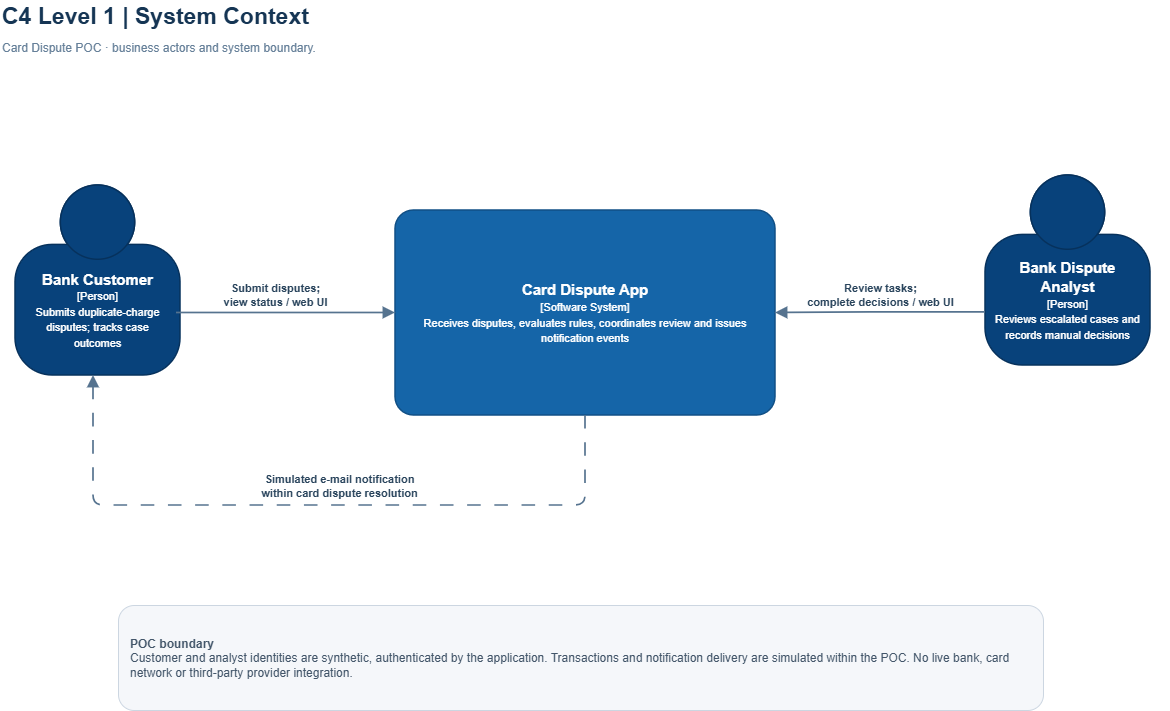

The diagram above was exported from draw.io. Its source (the exported page's mxGraphModel, read from the mxfile embedded in the PNG):
<mxGraphModel dx="1653" dy="743" grid="1" gridSize="10" guides="1" tooltips="1" connect="1" arrows="1" fold="1" page="1" pageScale="1" pageWidth="1250" pageHeight="790" math="0" shadow="0">
  <root>
    <mxCell id="0" />
    <mxCell id="1" parent="0" />
    <mxCell id="title" parent="1" style="text;html=1;whiteSpace=wrap;align=left;verticalAlign=middle;fontSize=23;fontFamily=Arial;fontColor=#153554;" value="&lt;b&gt;C4 Level 1 | System Context&lt;/b&gt;&lt;br&gt;&lt;font style=&quot;font-size: 12px; color: rgb(102, 128, 153);&quot;&gt;Card Dispute POC · business actors and system boundary.&lt;/font&gt;" vertex="1">
      <mxGeometry height="60" width="1170" x="45" y="15" as="geometry" />
    </mxCell>
    <mxCell id="customer" parent="1" style="whiteSpace=wrap;html=1;align=center;verticalAlign=middle;spacing=8;fontFamily=Arial;fontSize=12;fontColor=#ffffff;strokeWidth=1.5;shadow=0;shape=mxgraph.c4.person2;fillColor=#08427B;strokeColor=#06315C;" value="&lt;div style=&quot;font-family:Arial;line-height:1.3&quot;&gt;&lt;b style=&quot;font-size:15px&quot;&gt;Bank Customer&lt;/b&gt;&lt;br&gt;&lt;span style=&quot;font-size:11px&quot;&gt;[Person]&lt;/span&gt;&lt;br&gt;&lt;span style=&quot;font-size:11px&quot;&gt;Submits duplicate-charge disputes; tracks case outcomes&lt;/span&gt;&lt;/div&gt;" vertex="1">
      <mxGeometry height="190" width="165" x="60" y="200" as="geometry" />
    </mxCell>
    <mxCell id="system" parent="1" style="whiteSpace=wrap;html=1;align=center;verticalAlign=middle;spacing=8;fontFamily=Arial;fontSize=12;fontColor=#ffffff;strokeWidth=1.5;shadow=0;rounded=1;arcSize=9;fillColor=#1565A8;strokeColor=#104F85;" value="&lt;div style=&quot;font-family:Arial;line-height:1.3&quot;&gt;&lt;b style=&quot;font-size:15px&quot;&gt;Card Dispute App&lt;/b&gt;&lt;br&gt;&lt;span style=&quot;font-size:11px&quot;&gt;[Software System]&lt;/span&gt;&lt;br&gt;&lt;span style=&quot;font-size:11px&quot;&gt;Receives disputes, evaluates rules, coordinates review and issues notification events&lt;/span&gt;&lt;/div&gt;" vertex="1">
      <mxGeometry height="205" width="380" x="440" y="225" as="geometry" />
    </mxCell>
    <mxCell id="analyst" parent="1" style="whiteSpace=wrap;html=1;align=center;verticalAlign=middle;spacing=8;fontFamily=Arial;fontSize=12;fontColor=#ffffff;strokeWidth=1.5;shadow=0;shape=mxgraph.c4.person2;fillColor=#08427B;strokeColor=#06315C;" value="&lt;div style=&quot;font-family:Arial;line-height:1.3&quot;&gt;&lt;b style=&quot;font-size:15px&quot;&gt;Bank Dispute Analyst&lt;/b&gt;&lt;br&gt;&lt;span style=&quot;font-size:11px&quot;&gt;[Person]&lt;/span&gt;&lt;br&gt;&lt;span style=&quot;font-size:11px&quot;&gt;Reviews escalated cases and records manual decisions&lt;/span&gt;&lt;/div&gt;" vertex="1">
      <mxGeometry height="190" width="165" x="1030" y="190" as="geometry" />
    </mxCell>
    <mxCell id="c-e1" edge="1" parent="1" source="customer" style="edgeStyle=orthogonalEdgeStyle;rounded=1;orthogonalLoop=1;jettySize=auto;html=1;endArrow=block;endFill=1;endSize=8;strokeColor=#56738F;strokeWidth=1.7;fontColor=#29445C;fontFamily=Arial;fontSize=11;labelBackgroundColor=#FFFFFF;exitX=0.976;exitY=0.671;exitDx=0;exitDy=0;exitPerimeter=0;fontStyle=1" target="system" value="Submit disputes;&lt;br&gt;view status / web UI">
      <mxGeometry relative="1" x="-0.0961" y="17" as="geometry">
        <mxPoint as="offset" />
      </mxGeometry>
    </mxCell>
    <mxCell id="c-e2" edge="1" parent="1" source="analyst" style="edgeStyle=orthogonalEdgeStyle;rounded=1;orthogonalLoop=1;jettySize=auto;html=1;endArrow=block;endFill=1;endSize=8;strokeColor=#56738F;strokeWidth=1.7;fontColor=#29445C;fontFamily=Arial;fontSize=11;labelBackgroundColor=#FFFFFF;exitX=0;exitY=0.72;fontStyle=1" target="system" value="Review tasks;&lt;br&gt;complete decisions / web UI">
      <mxGeometry relative="1" x="-0.0027" y="-17" as="geometry">
        <mxPoint x="17" y="-17" as="offset" />
      </mxGeometry>
    </mxCell>
    <mxCell id="context-note" parent="1" style="rounded=1;whiteSpace=wrap;html=1;align=left;verticalAlign=middle;spacing=12;fontColor=#43566A;fontSize=12;fontFamily=Arial;fillColor=#F5F7FA;strokeColor=#CCD6E1;" value="&lt;b&gt;POC boundary&lt;/b&gt;&lt;br&gt;Customer and analyst identities are synthetic, authenticated by the application. Transactions and notification delivery are simulated within the POC. No live bank, card network or third-party provider integration." vertex="1">
      <mxGeometry height="105" width="925" x="163" y="620" as="geometry" />
    </mxCell>
    <mxCell id="UJas9LqqIcNZTOhdOtf7-1" edge="1" parent="1" source="system" style="edgeStyle=orthogonalEdgeStyle;rounded=1;orthogonalLoop=1;jettySize=auto;html=1;exitX=0.5;exitY=1;exitDx=0;exitDy=0;strokeColor=#56738F;strokeWidth=1.7;align=center;verticalAlign=middle;fontFamily=Arial;fontSize=11;fontColor=#29445C;labelBackgroundColor=#FFFFFF;endArrow=block;endFill=1;endSize=8;dashed=1;dashPattern=8 8;fontStyle=1" target="customer">
      <mxGeometry relative="1" x="0.3497" as="geometry">
        <Array as="points">
          <mxPoint x="630" y="520" />
          <mxPoint x="138" y="520" />
        </Array>
      </mxGeometry>
    </mxCell>
    <mxCell id="UJas9LqqIcNZTOhdOtf7-2" connectable="0" parent="UJas9LqqIcNZTOhdOtf7-1" style="edgeLabel;html=1;align=center;verticalAlign=middle;resizable=0;points=[];inheritText=1;fontFamily=Arial;fontColor=#29445C;fontStyle=1;labelBackgroundColor=#FFFFFF;" value="Simulated e-mail notification&lt;br&gt;within card dispute resolution" vertex="1">
      <mxGeometry relative="1" x="-0.0534" as="geometry">
        <mxPoint y="-20" as="offset" />
      </mxGeometry>
    </mxCell>
  </root>
</mxGraphModel>